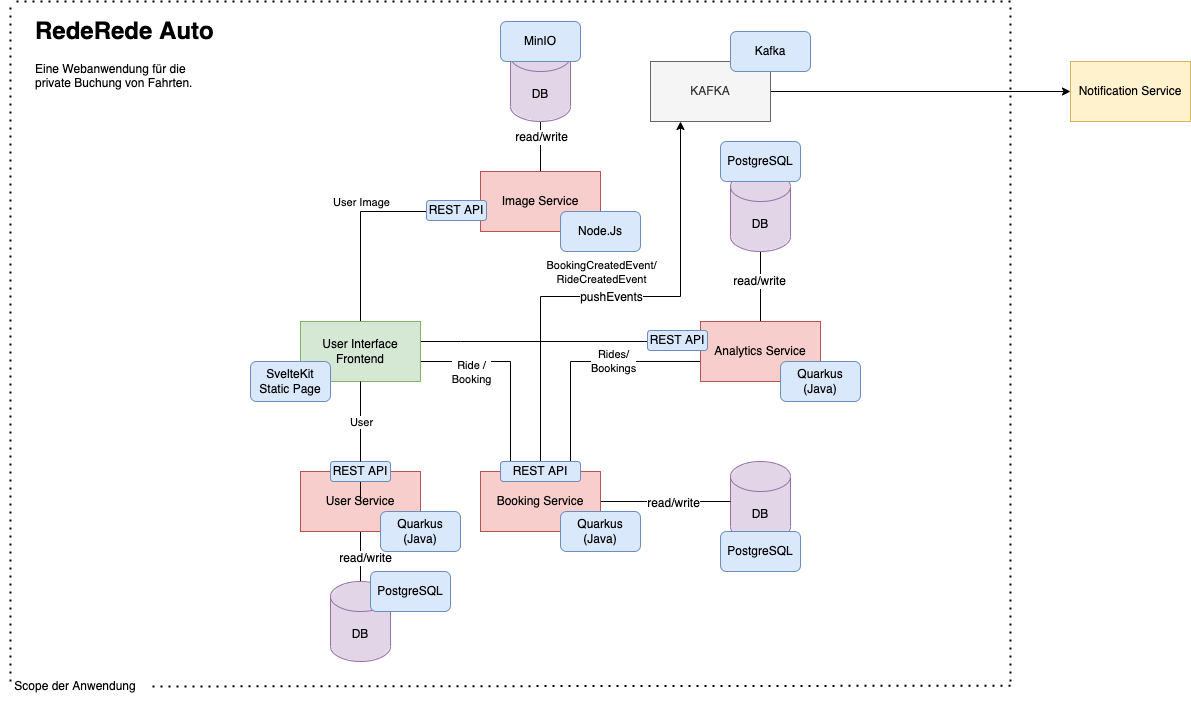

The diagram above was exported from draw.io. Its source (the exported page's mxGraphModel, read from the mxfile embedded in the PNG):
<mxGraphModel dx="2893" dy="2325" grid="1" gridSize="10" guides="1" tooltips="1" connect="1" arrows="1" fold="1" page="1" pageScale="1" pageWidth="827" pageHeight="1169" math="0" shadow="0">
  <root>
    <mxCell id="0" />
    <mxCell id="1" parent="0" />
    <mxCell id="r-LKonWbSHQwflNVCuc5-2" style="edgeStyle=orthogonalEdgeStyle;rounded=0;orthogonalLoop=1;jettySize=auto;html=1;endArrow=none;endFill=0;" parent="1" source="r-LKonWbSHQwflNVCuc5-3" target="r-LKonWbSHQwflNVCuc5-15" edge="1">
      <mxGeometry relative="1" as="geometry" />
    </mxCell>
    <mxCell id="r-LKonWbSHQwflNVCuc5-53" value="read/write" style="edgeLabel;html=1;align=center;verticalAlign=middle;resizable=0;points=[];fontSize=12;" parent="r-LKonWbSHQwflNVCuc5-2" vertex="1" connectable="0">
      <mxGeometry x="0.02" y="4" relative="1" as="geometry">
        <mxPoint as="offset" />
      </mxGeometry>
    </mxCell>
    <mxCell id="r-LKonWbSHQwflNVCuc5-3" value="User Service" style="rounded=0;whiteSpace=wrap;html=1;fillColor=#f8cecc;strokeColor=#b85450;fontColor=#000000;" parent="1" vertex="1">
      <mxGeometry x="290" y="470" width="120" height="60" as="geometry" />
    </mxCell>
    <mxCell id="r-LKonWbSHQwflNVCuc5-4" style="edgeStyle=orthogonalEdgeStyle;rounded=0;orthogonalLoop=1;jettySize=auto;html=1;endArrow=none;endFill=0;startArrow=none;" parent="1" source="r-LKonWbSHQwflNVCuc5-63" target="r-LKonWbSHQwflNVCuc5-3" edge="1">
      <mxGeometry relative="1" as="geometry" />
    </mxCell>
    <mxCell id="r-LKonWbSHQwflNVCuc5-6" value="" style="edgeStyle=orthogonalEdgeStyle;rounded=0;orthogonalLoop=1;jettySize=auto;html=1;endArrow=none;endFill=0;" parent="1" source="r-LKonWbSHQwflNVCuc5-11" target="r-LKonWbSHQwflNVCuc5-20" edge="1">
      <mxGeometry relative="1" as="geometry">
        <mxPoint x="530" y="470" as="targetPoint" />
        <Array as="points">
          <mxPoint x="500" y="360" />
        </Array>
      </mxGeometry>
    </mxCell>
    <mxCell id="r-LKonWbSHQwflNVCuc5-7" value="Ride /&lt;br&gt;Booking" style="edgeLabel;html=1;align=center;verticalAlign=middle;resizable=0;points=[];" parent="r-LKonWbSHQwflNVCuc5-6" vertex="1" connectable="0">
      <mxGeometry x="-0.4386" y="-2" relative="1" as="geometry">
        <mxPoint x="-6" y="8" as="offset" />
      </mxGeometry>
    </mxCell>
    <mxCell id="r-LKonWbSHQwflNVCuc5-8" style="edgeStyle=orthogonalEdgeStyle;rounded=0;orthogonalLoop=1;jettySize=auto;html=1;endArrow=none;endFill=0;" parent="1" source="r-LKonWbSHQwflNVCuc5-11" target="r-LKonWbSHQwflNVCuc5-13" edge="1">
      <mxGeometry relative="1" as="geometry">
        <Array as="points">
          <mxPoint x="450" y="340" />
          <mxPoint x="450" y="340" />
        </Array>
      </mxGeometry>
    </mxCell>
    <mxCell id="r-LKonWbSHQwflNVCuc5-9" style="edgeStyle=orthogonalEdgeStyle;rounded=0;orthogonalLoop=1;jettySize=auto;html=1;entryX=0.003;entryY=0.667;entryDx=0;entryDy=0;entryPerimeter=0;endArrow=none;endFill=0;" parent="1" source="r-LKonWbSHQwflNVCuc5-11" target="r-LKonWbSHQwflNVCuc5-23" edge="1">
      <mxGeometry relative="1" as="geometry">
        <Array as="points">
          <mxPoint x="350" y="210" />
        </Array>
      </mxGeometry>
    </mxCell>
    <mxCell id="r-LKonWbSHQwflNVCuc5-10" value="User Image" style="edgeLabel;html=1;align=center;verticalAlign=middle;resizable=0;points=[];" parent="r-LKonWbSHQwflNVCuc5-9" vertex="1" connectable="0">
      <mxGeometry x="-0.3388" y="2" relative="1" as="geometry">
        <mxPoint x="2" y="-44" as="offset" />
      </mxGeometry>
    </mxCell>
    <mxCell id="r-LKonWbSHQwflNVCuc5-11" value="User Interface Frontend" style="rounded=0;whiteSpace=wrap;html=1;fillColor=#d5e8d4;strokeColor=#82b366;fontColor=#000000;" parent="1" vertex="1">
      <mxGeometry x="290" y="320" width="120" height="60" as="geometry" />
    </mxCell>
    <mxCell id="r-LKonWbSHQwflNVCuc5-12" style="edgeStyle=orthogonalEdgeStyle;rounded=0;orthogonalLoop=1;jettySize=auto;html=1;endArrow=none;endFill=0;" parent="1" source="r-LKonWbSHQwflNVCuc5-13" target="r-LKonWbSHQwflNVCuc5-21" edge="1">
      <mxGeometry relative="1" as="geometry" />
    </mxCell>
    <mxCell id="r-LKonWbSHQwflNVCuc5-56" value="read/write" style="edgeLabel;html=1;align=center;verticalAlign=middle;resizable=0;points=[];fontSize=12;" parent="r-LKonWbSHQwflNVCuc5-12" vertex="1" connectable="0">
      <mxGeometry x="0.1857" y="2" relative="1" as="geometry">
        <mxPoint as="offset" />
      </mxGeometry>
    </mxCell>
    <mxCell id="r-LKonWbSHQwflNVCuc5-13" value="Analytics Service" style="rounded=0;whiteSpace=wrap;html=1;fillColor=#f8cecc;strokeColor=#b85450;fontColor=#000000;" parent="1" vertex="1">
      <mxGeometry x="690" y="320" width="120" height="60" as="geometry" />
    </mxCell>
    <mxCell id="r-LKonWbSHQwflNVCuc5-14" value="DB" style="shape=cylinder3;whiteSpace=wrap;html=1;boundedLbl=1;backgroundOutline=1;size=15;fillColor=#e1d5e7;strokeColor=#9673a6;" parent="1" vertex="1">
      <mxGeometry x="720" y="460" width="60" height="80" as="geometry" />
    </mxCell>
    <mxCell id="r-LKonWbSHQwflNVCuc5-15" value="DB" style="shape=cylinder3;whiteSpace=wrap;html=1;boundedLbl=1;backgroundOutline=1;size=15;fillColor=#e1d5e7;strokeColor=#9673a6;" parent="1" vertex="1">
      <mxGeometry x="320" y="580" width="60" height="80" as="geometry" />
    </mxCell>
    <mxCell id="r-LKonWbSHQwflNVCuc5-16" value="&lt;h1&gt;&lt;span style=&quot;background-color: initial;&quot;&gt;RedeRede Auto&lt;/span&gt;&lt;/h1&gt;&lt;div&gt;&lt;span style=&quot;background-color: initial;&quot;&gt;Eine Webanwendung für die private Buchung von Fahrten.&lt;/span&gt;&lt;/div&gt;" style="text;html=1;strokeColor=none;fillColor=none;spacing=5;spacingTop=-20;whiteSpace=wrap;overflow=hidden;rounded=0;" parent="1" vertex="1">
      <mxGeometry x="20" y="10" width="190" height="120" as="geometry" />
    </mxCell>
    <mxCell id="r-LKonWbSHQwflNVCuc5-17" style="edgeStyle=orthogonalEdgeStyle;rounded=0;orthogonalLoop=1;jettySize=auto;html=1;endArrow=none;endFill=0;" parent="1" source="r-LKonWbSHQwflNVCuc5-20" target="r-LKonWbSHQwflNVCuc5-14" edge="1">
      <mxGeometry relative="1" as="geometry" />
    </mxCell>
    <mxCell id="r-LKonWbSHQwflNVCuc5-52" value="read/write" style="edgeLabel;html=1;align=center;verticalAlign=middle;resizable=0;points=[];fontSize=12;" parent="r-LKonWbSHQwflNVCuc5-17" vertex="1" connectable="0">
      <mxGeometry x="0.1077" relative="1" as="geometry">
        <mxPoint y="1" as="offset" />
      </mxGeometry>
    </mxCell>
    <mxCell id="r-LKonWbSHQwflNVCuc5-18" style="edgeStyle=orthogonalEdgeStyle;rounded=0;orthogonalLoop=1;jettySize=auto;html=1;exitX=0.75;exitY=0;exitDx=0;exitDy=0;entryX=0.25;entryY=1;entryDx=0;entryDy=0;" parent="1" source="r-LKonWbSHQwflNVCuc5-20" target="r-LKonWbSHQwflNVCuc5-31" edge="1">
      <mxGeometry relative="1" as="geometry">
        <Array as="points">
          <mxPoint x="530" y="470" />
          <mxPoint x="530" y="295" />
          <mxPoint x="670" y="295" />
        </Array>
      </mxGeometry>
    </mxCell>
    <mxCell id="r-LKonWbSHQwflNVCuc5-19" value="BookingCreatedEvent/&lt;br&gt;RideCreatedEvent" style="edgeLabel;html=1;align=center;verticalAlign=middle;resizable=0;points=[];" parent="r-LKonWbSHQwflNVCuc5-18" vertex="1" connectable="0">
      <mxGeometry x="-0.0783" y="4" relative="1" as="geometry">
        <mxPoint x="25" y="-21" as="offset" />
      </mxGeometry>
    </mxCell>
    <mxCell id="r-LKonWbSHQwflNVCuc5-55" value="pushEvents" style="edgeLabel;html=1;align=center;verticalAlign=middle;resizable=0;points=[];fontSize=12;" parent="r-LKonWbSHQwflNVCuc5-18" vertex="1" connectable="0">
      <mxGeometry x="0.0577" y="1" relative="1" as="geometry">
        <mxPoint y="1" as="offset" />
      </mxGeometry>
    </mxCell>
    <mxCell id="r-LKonWbSHQwflNVCuc5-20" value="Booking Service" style="rounded=0;whiteSpace=wrap;html=1;fillColor=#f8cecc;strokeColor=#b85450;fontColor=#000000;" parent="1" vertex="1">
      <mxGeometry x="470" y="470" width="120" height="60" as="geometry" />
    </mxCell>
    <mxCell id="r-LKonWbSHQwflNVCuc5-21" value="DB" style="shape=cylinder3;whiteSpace=wrap;html=1;boundedLbl=1;backgroundOutline=1;size=15;fillColor=#e1d5e7;strokeColor=#9673a6;" parent="1" vertex="1">
      <mxGeometry x="720" y="170" width="60" height="80" as="geometry" />
    </mxCell>
    <mxCell id="r-LKonWbSHQwflNVCuc5-22" style="edgeStyle=orthogonalEdgeStyle;rounded=0;orthogonalLoop=1;jettySize=auto;html=1;endArrow=none;endFill=0;" parent="1" source="r-LKonWbSHQwflNVCuc5-23" target="r-LKonWbSHQwflNVCuc5-24" edge="1">
      <mxGeometry relative="1" as="geometry" />
    </mxCell>
    <mxCell id="r-LKonWbSHQwflNVCuc5-54" value="read/write" style="edgeLabel;html=1;align=center;verticalAlign=middle;resizable=0;points=[];fontSize=12;" parent="r-LKonWbSHQwflNVCuc5-22" vertex="1" connectable="0">
      <mxGeometry x="0.42" relative="1" as="geometry">
        <mxPoint y="1" as="offset" />
      </mxGeometry>
    </mxCell>
    <mxCell id="r-LKonWbSHQwflNVCuc5-23" value="Image Service" style="rounded=0;whiteSpace=wrap;html=1;fillColor=#f8cecc;strokeColor=#b85450;fontColor=#000000;" parent="1" vertex="1">
      <mxGeometry x="470" y="170" width="120" height="60" as="geometry" />
    </mxCell>
    <mxCell id="r-LKonWbSHQwflNVCuc5-24" value="DB" style="shape=cylinder3;whiteSpace=wrap;html=1;boundedLbl=1;backgroundOutline=1;size=15;fillColor=#e1d5e7;strokeColor=#9673a6;" parent="1" vertex="1">
      <mxGeometry x="500" y="40" width="60" height="80" as="geometry" />
    </mxCell>
    <mxCell id="r-LKonWbSHQwflNVCuc5-30" style="edgeStyle=orthogonalEdgeStyle;rounded=0;orthogonalLoop=1;jettySize=auto;html=1;" parent="1" source="r-LKonWbSHQwflNVCuc5-31" target="r-LKonWbSHQwflNVCuc5-32" edge="1">
      <mxGeometry relative="1" as="geometry" />
    </mxCell>
    <mxCell id="r-LKonWbSHQwflNVCuc5-31" value="KAFKA" style="rounded=0;whiteSpace=wrap;html=1;fillColor=#f5f5f5;fontColor=#333333;strokeColor=#666666;" parent="1" vertex="1">
      <mxGeometry x="640" y="60" width="120" height="60" as="geometry" />
    </mxCell>
    <mxCell id="r-LKonWbSHQwflNVCuc5-32" value="Notification Service" style="rounded=0;whiteSpace=wrap;html=1;fillColor=#fff2cc;strokeColor=#d6b656;" parent="1" vertex="1">
      <mxGeometry x="1060" y="60" width="120" height="60" as="geometry" />
    </mxCell>
    <mxCell id="r-LKonWbSHQwflNVCuc5-33" value="" style="endArrow=none;dashed=1;html=1;dashPattern=1 3;strokeWidth=2;rounded=0;" parent="1" edge="1">
      <mxGeometry width="50" height="50" relative="1" as="geometry">
        <mxPoint x="1000" y="680" as="sourcePoint" />
        <mxPoint x="1000" as="targetPoint" />
      </mxGeometry>
    </mxCell>
    <mxCell id="r-LKonWbSHQwflNVCuc5-34" value="" style="endArrow=none;dashed=1;html=1;dashPattern=1 3;strokeWidth=2;rounded=0;" parent="1" edge="1">
      <mxGeometry width="50" height="50" relative="1" as="geometry">
        <mxPoint y="680" as="sourcePoint" />
        <mxPoint as="targetPoint" />
      </mxGeometry>
    </mxCell>
    <mxCell id="r-LKonWbSHQwflNVCuc5-35" value="" style="endArrow=none;dashed=1;html=1;dashPattern=1 3;strokeWidth=2;rounded=0;" parent="1" edge="1">
      <mxGeometry width="50" height="50" relative="1" as="geometry">
        <mxPoint x="1000" as="sourcePoint" />
        <mxPoint as="targetPoint" />
      </mxGeometry>
    </mxCell>
    <mxCell id="r-LKonWbSHQwflNVCuc5-36" value="" style="endArrow=none;html=1;rounded=0;exitX=0.75;exitY=0;exitDx=0;exitDy=0;entryX=-0.005;entryY=0.666;entryDx=0;entryDy=0;entryPerimeter=0;" parent="1" source="r-LKonWbSHQwflNVCuc5-20" target="r-LKonWbSHQwflNVCuc5-13" edge="1">
      <mxGeometry width="50" height="50" relative="1" as="geometry">
        <mxPoint x="620" y="430" as="sourcePoint" />
        <mxPoint x="670" y="380" as="targetPoint" />
        <Array as="points">
          <mxPoint x="560" y="360" />
        </Array>
      </mxGeometry>
    </mxCell>
    <mxCell id="r-LKonWbSHQwflNVCuc5-37" value="Rides/&lt;br&gt;Bookings" style="edgeLabel;html=1;align=center;verticalAlign=middle;resizable=0;points=[];" parent="r-LKonWbSHQwflNVCuc5-36" vertex="1" connectable="0">
      <mxGeometry x="0.2806" relative="1" as="geometry">
        <mxPoint as="offset" />
      </mxGeometry>
    </mxCell>
    <mxCell id="r-LKonWbSHQwflNVCuc5-39" value="Scope der Anwendung" style="text;html=1;strokeColor=none;fillColor=none;align=center;verticalAlign=middle;whiteSpace=wrap;rounded=0;labelBackgroundColor=#FFFFFF;" parent="1" vertex="1">
      <mxGeometry x="-10" y="670" width="150" height="30" as="geometry" />
    </mxCell>
    <mxCell id="r-LKonWbSHQwflNVCuc5-40" value="" style="endArrow=none;dashed=1;html=1;dashPattern=1 3;strokeWidth=2;rounded=0;" parent="1" target="r-LKonWbSHQwflNVCuc5-39" edge="1">
      <mxGeometry width="50" height="50" relative="1" as="geometry">
        <mxPoint x="1000" y="684.23" as="sourcePoint" />
        <mxPoint x="70" y="684.9759374999999" as="targetPoint" />
      </mxGeometry>
    </mxCell>
    <mxCell id="r-LKonWbSHQwflNVCuc5-42" value="PostgreSQL" style="rounded=1;whiteSpace=wrap;html=1;fontSize=12;fillColor=#dae8fc;strokeColor=#6c8ebf;" parent="1" vertex="1">
      <mxGeometry x="710" y="530" width="80" height="40" as="geometry" />
    </mxCell>
    <mxCell id="r-LKonWbSHQwflNVCuc5-43" value="PostgreSQL" style="rounded=1;whiteSpace=wrap;html=1;fontSize=12;fillColor=#dae8fc;strokeColor=#6c8ebf;" parent="1" vertex="1">
      <mxGeometry x="360" y="570" width="80" height="40" as="geometry" />
    </mxCell>
    <mxCell id="r-LKonWbSHQwflNVCuc5-44" value="PostgreSQL" style="rounded=1;whiteSpace=wrap;html=1;fontSize=12;fillColor=#dae8fc;strokeColor=#6c8ebf;" parent="1" vertex="1">
      <mxGeometry x="710" y="140" width="80" height="40" as="geometry" />
    </mxCell>
    <mxCell id="r-LKonWbSHQwflNVCuc5-45" value="MinIO" style="rounded=1;whiteSpace=wrap;html=1;fontSize=12;fillColor=#dae8fc;strokeColor=#6c8ebf;" parent="1" vertex="1">
      <mxGeometry x="490" y="20" width="80" height="40" as="geometry" />
    </mxCell>
    <mxCell id="r-LKonWbSHQwflNVCuc5-46" value="Kafka" style="rounded=1;whiteSpace=wrap;html=1;fontSize=12;fillColor=#dae8fc;strokeColor=#6c8ebf;" parent="1" vertex="1">
      <mxGeometry x="720" y="30" width="80" height="40" as="geometry" />
    </mxCell>
    <mxCell id="r-LKonWbSHQwflNVCuc5-47" value="Quarkus&lt;br&gt;(Java)" style="rounded=1;whiteSpace=wrap;html=1;fontSize=12;fillColor=#dae8fc;strokeColor=#6c8ebf;" parent="1" vertex="1">
      <mxGeometry x="770" y="360" width="80" height="40" as="geometry" />
    </mxCell>
    <mxCell id="r-LKonWbSHQwflNVCuc5-48" value="Quarkus&lt;br&gt;(Java)" style="rounded=1;whiteSpace=wrap;html=1;fontSize=12;fillColor=#dae8fc;strokeColor=#6c8ebf;" parent="1" vertex="1">
      <mxGeometry x="550" y="510" width="80" height="40" as="geometry" />
    </mxCell>
    <mxCell id="r-LKonWbSHQwflNVCuc5-49" value="Quarkus&lt;br&gt;(Java)" style="rounded=1;whiteSpace=wrap;html=1;fontSize=12;fillColor=#dae8fc;strokeColor=#6c8ebf;" parent="1" vertex="1">
      <mxGeometry x="370" y="510" width="80" height="40" as="geometry" />
    </mxCell>
    <mxCell id="r-LKonWbSHQwflNVCuc5-50" value="Node.Js" style="rounded=1;whiteSpace=wrap;html=1;fontSize=12;fillColor=#dae8fc;strokeColor=#6c8ebf;" parent="1" vertex="1">
      <mxGeometry x="550" y="210" width="80" height="40" as="geometry" />
    </mxCell>
    <mxCell id="r-LKonWbSHQwflNVCuc5-51" value="SvelteKit Static Page" style="rounded=1;whiteSpace=wrap;html=1;fontSize=12;fillColor=#dae8fc;strokeColor=#6c8ebf;" parent="1" vertex="1">
      <mxGeometry x="240" y="360" width="80" height="40" as="geometry" />
    </mxCell>
    <mxCell id="r-LKonWbSHQwflNVCuc5-57" value="REST API" style="rounded=1;whiteSpace=wrap;html=1;fontSize=12;fillColor=#dae8fc;strokeColor=#6c8ebf;" parent="1" vertex="1">
      <mxGeometry x="637" y="329" width="60" height="20" as="geometry" />
    </mxCell>
    <mxCell id="r-LKonWbSHQwflNVCuc5-58" value="REST API" style="rounded=1;whiteSpace=wrap;html=1;fontSize=12;fillColor=#dae8fc;strokeColor=#6c8ebf;" parent="1" vertex="1">
      <mxGeometry x="490" y="460" width="80" height="20" as="geometry" />
    </mxCell>
    <mxCell id="r-LKonWbSHQwflNVCuc5-63" value="REST API" style="rounded=1;whiteSpace=wrap;html=1;fontSize=12;fillColor=#dae8fc;strokeColor=#6c8ebf;" parent="1" vertex="1">
      <mxGeometry x="320" y="460" width="60" height="20" as="geometry" />
    </mxCell>
    <mxCell id="r-LKonWbSHQwflNVCuc5-64" value="" style="edgeStyle=orthogonalEdgeStyle;rounded=0;orthogonalLoop=1;jettySize=auto;html=1;endArrow=none;endFill=0;" parent="1" source="r-LKonWbSHQwflNVCuc5-11" target="r-LKonWbSHQwflNVCuc5-63" edge="1">
      <mxGeometry relative="1" as="geometry">
        <mxPoint x="350" y="380" as="sourcePoint" />
        <mxPoint x="350" y="470" as="targetPoint" />
      </mxGeometry>
    </mxCell>
    <mxCell id="r-LKonWbSHQwflNVCuc5-65" value="User" style="edgeLabel;html=1;align=center;verticalAlign=middle;resizable=0;points=[];" parent="r-LKonWbSHQwflNVCuc5-64" vertex="1" connectable="0">
      <mxGeometry relative="1" as="geometry">
        <mxPoint as="offset" />
      </mxGeometry>
    </mxCell>
    <mxCell id="r-LKonWbSHQwflNVCuc5-66" value="REST API" style="rounded=1;whiteSpace=wrap;html=1;fontSize=12;fillColor=#dae8fc;strokeColor=#6c8ebf;" parent="1" vertex="1">
      <mxGeometry x="416" y="199" width="60" height="20" as="geometry" />
    </mxCell>
  </root>
</mxGraphModel>